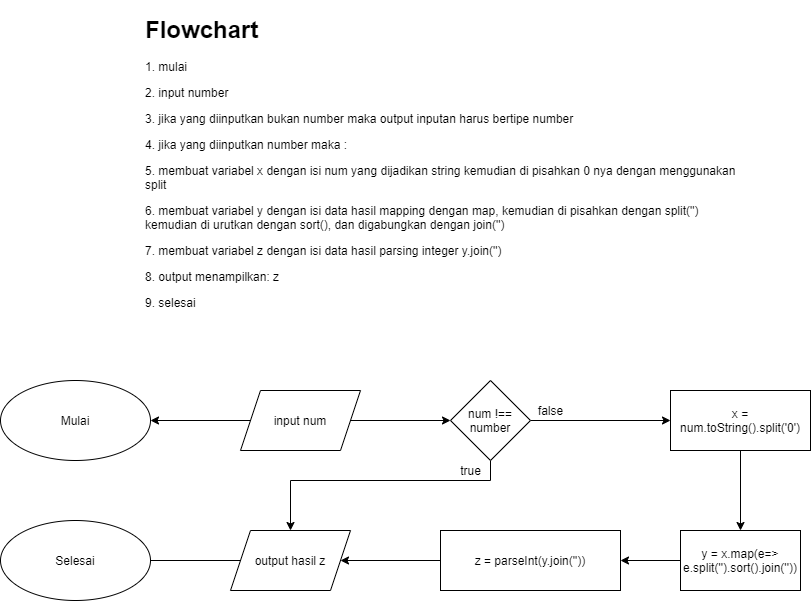

The diagram above was exported from draw.io. Its source (the exported page's mxGraphModel, read from the mxfile embedded in the PNG):
<mxGraphModel dx="848" dy="1015" grid="1" gridSize="10" guides="1" tooltips="1" connect="1" arrows="1" fold="1" page="1" pageScale="1" pageWidth="850" pageHeight="1100" math="0" shadow="0">
  <root>
    <mxCell id="0" />
    <mxCell id="1" parent="0" />
    <mxCell id="w2SUm9N1732dGLzQKhbD-7" value="" style="edgeStyle=orthogonalEdgeStyle;rounded=0;orthogonalLoop=1;jettySize=auto;html=1;" parent="1" source="w2SUm9N1732dGLzQKhbD-4" target="w2SUm9N1732dGLzQKhbD-6" edge="1">
      <mxGeometry relative="1" as="geometry" />
    </mxCell>
    <mxCell id="ijj-pG3ALTfh9hM_XDSD-4" value="" style="edgeStyle=orthogonalEdgeStyle;rounded=0;orthogonalLoop=1;jettySize=auto;html=1;" parent="1" source="w2SUm9N1732dGLzQKhbD-4" target="ijj-pG3ALTfh9hM_XDSD-1" edge="1">
      <mxGeometry relative="1" as="geometry" />
    </mxCell>
    <mxCell id="w2SUm9N1732dGLzQKhbD-4" value="input num" style="shape=parallelogram;perimeter=parallelogramPerimeter;whiteSpace=wrap;html=1;fixedSize=1;" parent="1" vertex="1">
      <mxGeometry x="240" y="470" width="120" height="60" as="geometry" />
    </mxCell>
    <mxCell id="w2SUm9N1732dGLzQKhbD-10" value="" style="edgeStyle=orthogonalEdgeStyle;rounded=0;orthogonalLoop=1;jettySize=auto;html=1;" parent="1" source="w2SUm9N1732dGLzQKhbD-6" target="w2SUm9N1732dGLzQKhbD-9" edge="1">
      <mxGeometry relative="1" as="geometry" />
    </mxCell>
    <mxCell id="eoc3vTLQAu42VWJzNvn4-3" style="edgeStyle=orthogonalEdgeStyle;rounded=0;orthogonalLoop=1;jettySize=auto;html=1;entryX=0.5;entryY=0;entryDx=0;entryDy=0;" edge="1" parent="1" source="w2SUm9N1732dGLzQKhbD-6" target="g6HK8R3LuqA-9tE-ewDT-7">
      <mxGeometry relative="1" as="geometry">
        <Array as="points">
          <mxPoint x="490" y="560" />
          <mxPoint x="290" y="560" />
        </Array>
      </mxGeometry>
    </mxCell>
    <mxCell id="w2SUm9N1732dGLzQKhbD-6" value="num !== number" style="rhombus;whiteSpace=wrap;html=1;" parent="1" vertex="1">
      <mxGeometry x="450" y="460" width="80" height="80" as="geometry" />
    </mxCell>
    <mxCell id="w2SUm9N1732dGLzQKhbD-12" value="" style="edgeStyle=orthogonalEdgeStyle;rounded=0;orthogonalLoop=1;jettySize=auto;html=1;" parent="1" source="w2SUm9N1732dGLzQKhbD-9" target="w2SUm9N1732dGLzQKhbD-11" edge="1">
      <mxGeometry relative="1" as="geometry" />
    </mxCell>
    <mxCell id="w2SUm9N1732dGLzQKhbD-9" value="x = num.toString().split('0')" style="rounded=0;whiteSpace=wrap;html=1;" parent="1" vertex="1">
      <mxGeometry x="670" y="470" width="140" height="60" as="geometry" />
    </mxCell>
    <mxCell id="g6HK8R3LuqA-9tE-ewDT-2" value="" style="edgeStyle=orthogonalEdgeStyle;rounded=0;orthogonalLoop=1;jettySize=auto;html=1;" parent="1" source="w2SUm9N1732dGLzQKhbD-11" target="g6HK8R3LuqA-9tE-ewDT-1" edge="1">
      <mxGeometry relative="1" as="geometry" />
    </mxCell>
    <mxCell id="w2SUm9N1732dGLzQKhbD-11" value="y = x.map(e=&amp;gt; e.split('').sort().join(''))" style="whiteSpace=wrap;html=1;rounded=0;" parent="1" vertex="1">
      <mxGeometry x="680" y="610" width="120" height="60" as="geometry" />
    </mxCell>
    <mxCell id="g6HK8R3LuqA-9tE-ewDT-8" value="" style="edgeStyle=orthogonalEdgeStyle;rounded=0;orthogonalLoop=1;jettySize=auto;html=1;" parent="1" source="g6HK8R3LuqA-9tE-ewDT-1" target="g6HK8R3LuqA-9tE-ewDT-7" edge="1">
      <mxGeometry relative="1" as="geometry" />
    </mxCell>
    <mxCell id="g6HK8R3LuqA-9tE-ewDT-1" value="z = parseInt(y.join(''))" style="whiteSpace=wrap;html=1;rounded=0;" parent="1" vertex="1">
      <mxGeometry x="440" y="610" width="180" height="60" as="geometry" />
    </mxCell>
    <mxCell id="g6HK8R3LuqA-9tE-ewDT-3" value="true" style="text;html=1;resizable=0;autosize=1;align=center;verticalAlign=middle;points=[];fillColor=none;strokeColor=none;rounded=0;" parent="1" vertex="1">
      <mxGeometry x="450" y="540" width="40" height="20" as="geometry" />
    </mxCell>
    <mxCell id="g6HK8R3LuqA-9tE-ewDT-4" value="false" style="text;html=1;resizable=0;autosize=1;align=center;verticalAlign=middle;points=[];fillColor=none;strokeColor=none;rounded=0;" parent="1" vertex="1">
      <mxGeometry x="530" y="480" width="40" height="20" as="geometry" />
    </mxCell>
    <mxCell id="g6HK8R3LuqA-9tE-ewDT-9" value="" style="edgeStyle=orthogonalEdgeStyle;rounded=0;orthogonalLoop=1;jettySize=auto;html=1;" parent="1" source="g6HK8R3LuqA-9tE-ewDT-7" edge="1">
      <mxGeometry relative="1" as="geometry">
        <mxPoint x="130" y="640" as="targetPoint" />
      </mxGeometry>
    </mxCell>
    <mxCell id="g6HK8R3LuqA-9tE-ewDT-7" value="output hasil z" style="shape=parallelogram;perimeter=parallelogramPerimeter;whiteSpace=wrap;html=1;fixedSize=1;" parent="1" vertex="1">
      <mxGeometry x="230" y="610" width="120" height="60" as="geometry" />
    </mxCell>
    <mxCell id="g6HK8R3LuqA-9tE-ewDT-10" value="&lt;h1&gt;Flowchart&lt;/h1&gt;&lt;p&gt;1. mulai&lt;/p&gt;&lt;p&gt;2. input number&lt;/p&gt;&lt;p&gt;3. jika yang diinputkan bukan number maka output inputan harus bertipe number&lt;/p&gt;&lt;p&gt;4. jika yang diinputkan number maka :&lt;/p&gt;&lt;p&gt;5. membuat variabel x dengan isi num yang dijadikan string kemudian di pisahkan 0 nya dengan menggunakan split&lt;/p&gt;&lt;p&gt;6. membuat variabel y dengan isi data hasil mapping dengan map, kemudian di pisahkan dengan split('') kemudian di urutkan dengan sort(), dan digabungkan dengan join('')&lt;/p&gt;&lt;p&gt;7. membuat variabel z dengan isi data hasil parsing integer y.join('')&lt;/p&gt;&lt;p&gt;8. output menampilkan: z&lt;/p&gt;&lt;p&gt;9. selesai&lt;br&gt;&lt;/p&gt;" style="text;html=1;strokeColor=none;fillColor=none;spacing=5;spacingTop=-20;whiteSpace=wrap;overflow=hidden;rounded=0;" parent="1" vertex="1">
      <mxGeometry x="140" y="90" width="600" height="310" as="geometry" />
    </mxCell>
    <mxCell id="ijj-pG3ALTfh9hM_XDSD-1" value="Mulai" style="ellipse;whiteSpace=wrap;html=1;" parent="1" vertex="1">
      <mxGeometry y="460" width="150" height="80" as="geometry" />
    </mxCell>
    <mxCell id="ijj-pG3ALTfh9hM_XDSD-2" value="Selesai" style="ellipse;whiteSpace=wrap;html=1;" parent="1" vertex="1">
      <mxGeometry y="600" width="150" height="80" as="geometry" />
    </mxCell>
  </root>
</mxGraphModel>